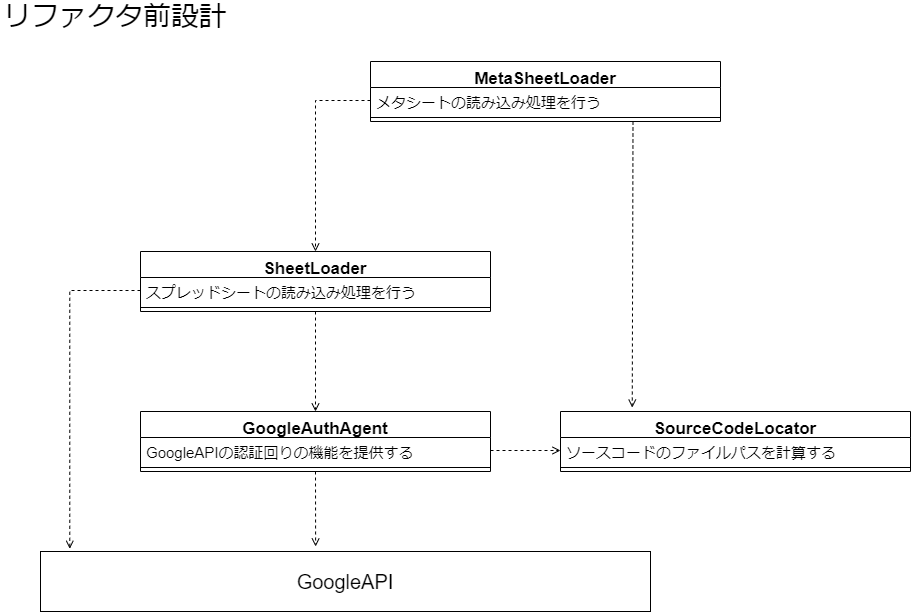

The diagram above was exported from draw.io. Its source (the exported page's mxGraphModel, read from the mxfile embedded in the PNG):
<mxGraphModel dx="1296" dy="1018" grid="1" gridSize="10" guides="1" tooltips="1" connect="1" arrows="1" fold="1" page="1" pageScale="1" pageWidth="827" pageHeight="1169" math="0" shadow="0">
  <root>
    <mxCell id="0" />
    <mxCell id="1" parent="0" />
    <mxCell id="dmz9l4l7c1sC0X8st1dr-1" value="&lt;font style=&quot;font-size: 28px;&quot;&gt;リファクタ前設計&lt;/font&gt;" style="text;html=1;strokeColor=none;fillColor=none;align=center;verticalAlign=middle;whiteSpace=wrap;rounded=0;fontSize=28;" vertex="1" parent="1">
      <mxGeometry x="130" y="210" width="230" height="30" as="geometry" />
    </mxCell>
    <mxCell id="dmz9l4l7c1sC0X8st1dr-2" value="GoogleAuthAgent" style="swimlane;fontStyle=1;align=center;verticalAlign=top;childLayout=stackLayout;horizontal=1;startSize=26;horizontalStack=0;resizeParent=1;resizeParentMax=0;resizeLast=0;collapsible=1;marginBottom=0;fontSize=17;" vertex="1" parent="1">
      <mxGeometry x="270" y="620" width="350" height="60" as="geometry" />
    </mxCell>
    <mxCell id="dmz9l4l7c1sC0X8st1dr-3" value="GoogleAPIの認証回りの機能を提供する" style="text;strokeColor=none;fillColor=none;align=left;verticalAlign=top;spacingLeft=4;spacingRight=4;overflow=hidden;rotatable=0;points=[[0,0.5],[1,0.5]];portConstraint=eastwest;fontSize=15;" vertex="1" parent="dmz9l4l7c1sC0X8st1dr-2">
      <mxGeometry y="26" width="350" height="26" as="geometry" />
    </mxCell>
    <mxCell id="dmz9l4l7c1sC0X8st1dr-4" value="" style="line;strokeWidth=1;fillColor=none;align=left;verticalAlign=middle;spacingTop=-1;spacingLeft=3;spacingRight=3;rotatable=0;labelPosition=right;points=[];portConstraint=eastwest;fontSize=20;" vertex="1" parent="dmz9l4l7c1sC0X8st1dr-2">
      <mxGeometry y="52" width="350" height="8" as="geometry" />
    </mxCell>
    <mxCell id="dmz9l4l7c1sC0X8st1dr-7" value="&lt;font style=&quot;font-size: 20px;&quot;&gt;GoogleAPI&lt;/font&gt;" style="rounded=0;whiteSpace=wrap;html=1;fontSize=15;" vertex="1" parent="1">
      <mxGeometry x="170" y="760" width="610" height="60" as="geometry" />
    </mxCell>
    <mxCell id="dmz9l4l7c1sC0X8st1dr-8" value="" style="endArrow=open;html=1;rounded=0;fontSize=20;exitX=0.5;exitY=1;exitDx=0;exitDy=0;entryX=0.451;entryY=-0.083;entryDx=0;entryDy=0;entryPerimeter=0;dashed=1;endFill=0;" edge="1" parent="1" source="dmz9l4l7c1sC0X8st1dr-2" target="dmz9l4l7c1sC0X8st1dr-7">
      <mxGeometry width="50" height="50" relative="1" as="geometry">
        <mxPoint x="580" y="590" as="sourcePoint" />
        <mxPoint x="630" y="540" as="targetPoint" />
      </mxGeometry>
    </mxCell>
    <mxCell id="dmz9l4l7c1sC0X8st1dr-9" value="SheetLoader" style="swimlane;fontStyle=1;align=center;verticalAlign=top;childLayout=stackLayout;horizontal=1;startSize=26;horizontalStack=0;resizeParent=1;resizeParentMax=0;resizeLast=0;collapsible=1;marginBottom=0;fontSize=17;" vertex="1" parent="1">
      <mxGeometry x="270" y="460" width="350" height="60" as="geometry" />
    </mxCell>
    <mxCell id="dmz9l4l7c1sC0X8st1dr-10" value="スプレッドシートの読み込み処理を行う" style="text;strokeColor=none;fillColor=none;align=left;verticalAlign=top;spacingLeft=4;spacingRight=4;overflow=hidden;rotatable=0;points=[[0,0.5],[1,0.5]];portConstraint=eastwest;fontSize=15;" vertex="1" parent="dmz9l4l7c1sC0X8st1dr-9">
      <mxGeometry y="26" width="350" height="26" as="geometry" />
    </mxCell>
    <mxCell id="dmz9l4l7c1sC0X8st1dr-11" value="" style="line;strokeWidth=1;fillColor=none;align=left;verticalAlign=middle;spacingTop=-1;spacingLeft=3;spacingRight=3;rotatable=0;labelPosition=right;points=[];portConstraint=eastwest;fontSize=20;" vertex="1" parent="dmz9l4l7c1sC0X8st1dr-9">
      <mxGeometry y="52" width="350" height="8" as="geometry" />
    </mxCell>
    <mxCell id="dmz9l4l7c1sC0X8st1dr-12" value="" style="endArrow=open;html=1;rounded=0;fontSize=20;exitX=0.5;exitY=1;exitDx=0;exitDy=0;entryX=0.5;entryY=0;entryDx=0;entryDy=0;dashed=1;endFill=0;" edge="1" parent="1" source="dmz9l4l7c1sC0X8st1dr-9" target="dmz9l4l7c1sC0X8st1dr-2">
      <mxGeometry width="50" height="50" relative="1" as="geometry">
        <mxPoint x="455" y="690" as="sourcePoint" />
        <mxPoint x="455.1099999999999" y="765.02" as="targetPoint" />
      </mxGeometry>
    </mxCell>
    <mxCell id="dmz9l4l7c1sC0X8st1dr-13" value="MetaSheetLoader" style="swimlane;fontStyle=1;align=center;verticalAlign=top;childLayout=stackLayout;horizontal=1;startSize=26;horizontalStack=0;resizeParent=1;resizeParentMax=0;resizeLast=0;collapsible=1;marginBottom=0;fontSize=17;" vertex="1" parent="1">
      <mxGeometry x="500" y="270" width="350" height="60" as="geometry" />
    </mxCell>
    <mxCell id="dmz9l4l7c1sC0X8st1dr-14" value="メタシートの読み込み処理を行う" style="text;strokeColor=none;fillColor=none;align=left;verticalAlign=top;spacingLeft=4;spacingRight=4;overflow=hidden;rotatable=0;points=[[0,0.5],[1,0.5]];portConstraint=eastwest;fontSize=15;" vertex="1" parent="dmz9l4l7c1sC0X8st1dr-13">
      <mxGeometry y="26" width="350" height="26" as="geometry" />
    </mxCell>
    <mxCell id="dmz9l4l7c1sC0X8st1dr-15" value="" style="line;strokeWidth=1;fillColor=none;align=left;verticalAlign=middle;spacingTop=-1;spacingLeft=3;spacingRight=3;rotatable=0;labelPosition=right;points=[];portConstraint=eastwest;fontSize=20;" vertex="1" parent="dmz9l4l7c1sC0X8st1dr-13">
      <mxGeometry y="52" width="350" height="8" as="geometry" />
    </mxCell>
    <mxCell id="dmz9l4l7c1sC0X8st1dr-16" value="" style="endArrow=open;html=1;rounded=0;fontSize=20;exitX=0.75;exitY=1;exitDx=0;exitDy=0;entryX=0.205;entryY=-0.065;entryDx=0;entryDy=0;dashed=1;endFill=0;entryPerimeter=0;" edge="1" parent="1" source="dmz9l4l7c1sC0X8st1dr-13" target="dmz9l4l7c1sC0X8st1dr-18">
      <mxGeometry width="50" height="50" relative="1" as="geometry">
        <mxPoint x="455" y="530" as="sourcePoint" />
        <mxPoint x="455" y="630" as="targetPoint" />
      </mxGeometry>
    </mxCell>
    <mxCell id="dmz9l4l7c1sC0X8st1dr-17" value="" style="endArrow=open;html=1;rounded=0;fontSize=20;exitX=0;exitY=0.5;exitDx=0;exitDy=0;entryX=0.048;entryY=-0.045;entryDx=0;entryDy=0;dashed=1;endFill=0;entryPerimeter=0;edgeStyle=elbowEdgeStyle;elbow=vertical;" edge="1" parent="1" source="dmz9l4l7c1sC0X8st1dr-10" target="dmz9l4l7c1sC0X8st1dr-7">
      <mxGeometry width="50" height="50" relative="1" as="geometry">
        <mxPoint x="455" y="530" as="sourcePoint" />
        <mxPoint x="455" y="630" as="targetPoint" />
        <Array as="points">
          <mxPoint x="230" y="499" />
        </Array>
      </mxGeometry>
    </mxCell>
    <mxCell id="dmz9l4l7c1sC0X8st1dr-18" value="SourceCodeLocator" style="swimlane;fontStyle=1;align=center;verticalAlign=top;childLayout=stackLayout;horizontal=1;startSize=26;horizontalStack=0;resizeParent=1;resizeParentMax=0;resizeLast=0;collapsible=1;marginBottom=0;fontSize=17;" vertex="1" parent="1">
      <mxGeometry x="690" y="620" width="350" height="60" as="geometry" />
    </mxCell>
    <mxCell id="dmz9l4l7c1sC0X8st1dr-19" value="ソースコードのファイルパスを計算する" style="text;strokeColor=none;fillColor=none;align=left;verticalAlign=top;spacingLeft=4;spacingRight=4;overflow=hidden;rotatable=0;points=[[0,0.5],[1,0.5]];portConstraint=eastwest;fontSize=15;" vertex="1" parent="dmz9l4l7c1sC0X8st1dr-18">
      <mxGeometry y="26" width="350" height="26" as="geometry" />
    </mxCell>
    <mxCell id="dmz9l4l7c1sC0X8st1dr-20" value="" style="line;strokeWidth=1;fillColor=none;align=left;verticalAlign=middle;spacingTop=-1;spacingLeft=3;spacingRight=3;rotatable=0;labelPosition=right;points=[];portConstraint=eastwest;fontSize=20;" vertex="1" parent="dmz9l4l7c1sC0X8st1dr-18">
      <mxGeometry y="52" width="350" height="8" as="geometry" />
    </mxCell>
    <mxCell id="dmz9l4l7c1sC0X8st1dr-21" value="" style="endArrow=open;html=1;rounded=0;fontSize=20;exitX=0;exitY=0.5;exitDx=0;exitDy=0;entryX=0.5;entryY=0;entryDx=0;entryDy=0;dashed=1;endFill=0;edgeStyle=elbowEdgeStyle;elbow=vertical;" edge="1" parent="1" source="dmz9l4l7c1sC0X8st1dr-14" target="dmz9l4l7c1sC0X8st1dr-9">
      <mxGeometry width="50" height="50" relative="1" as="geometry">
        <mxPoint x="875" y="530" as="sourcePoint" />
        <mxPoint x="875" y="630" as="targetPoint" />
        <Array as="points">
          <mxPoint x="480" y="309" />
        </Array>
      </mxGeometry>
    </mxCell>
    <mxCell id="dmz9l4l7c1sC0X8st1dr-23" value="" style="endArrow=open;html=1;rounded=0;fontSize=20;exitX=1;exitY=0.5;exitDx=0;exitDy=0;entryX=0;entryY=0.5;entryDx=0;entryDy=0;dashed=1;endFill=0;" edge="1" parent="1" source="dmz9l4l7c1sC0X8st1dr-3" target="dmz9l4l7c1sC0X8st1dr-19">
      <mxGeometry width="50" height="50" relative="1" as="geometry">
        <mxPoint x="455" y="530" as="sourcePoint" />
        <mxPoint x="455" y="630" as="targetPoint" />
      </mxGeometry>
    </mxCell>
  </root>
</mxGraphModel>